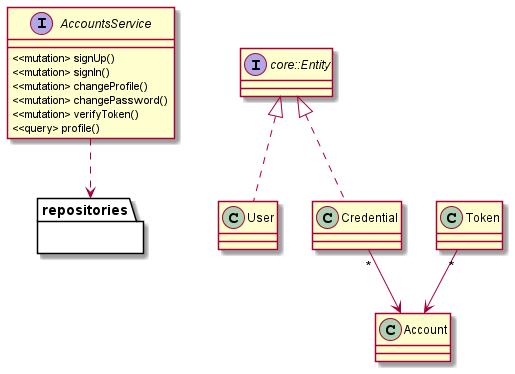

The diagram above was rendered by PlantUML. Its source (embedded in the PNG):
@startuml Domain

interface AccountsService {
    <<mutation> signUp()
    <<mutation> signIn()
    <<mutation> changeProfile()
    <<mutation> changePassword()
    <<mutation> verifyToken()
    <<query> profile()
}

package repositories { }

AccountsService ..> repositories

interface core::Entity

class User implements core::Entity
class Credential implements core::Entity
class Token

Credential "*" --> Account
Token "*" --> Account
@enduml